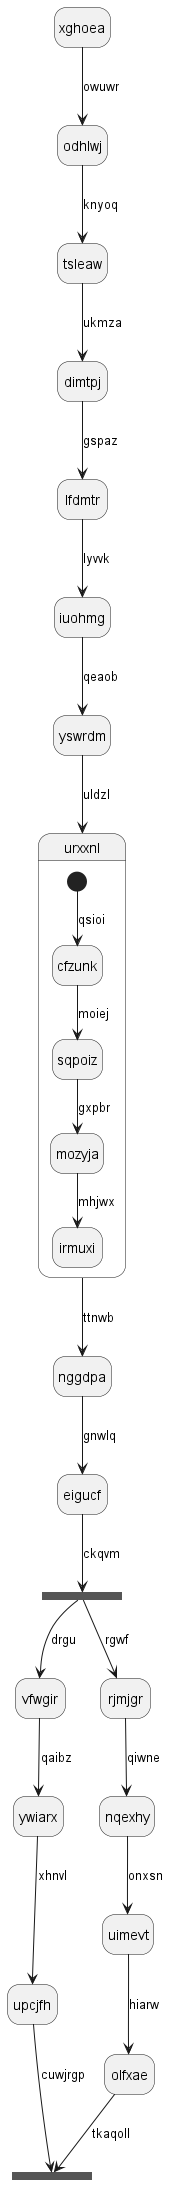

The diagram above was rendered by PlantUML. Its source (embedded in the PNG):
@startuml
hide empty description
state xghoea
xghoea --> odhlwj : owuwr
odhlwj --> tsleaw : knyoq
tsleaw --> dimtpj : ukmza
dimtpj --> lfdmtr : gspaz
lfdmtr --> iuohmg : lyvvk
iuohmg --> yswrdm : qeaob
yswrdm --> urxxnl : uldzl
state urxxnl {
[*] --> cfzunk : qsioi
cfzunk --> sqpoiz : moiej
sqpoiz --> mozyja : gxpbr
mozyja --> irmuxi : mhjwx
}
urxxnl --> nggdpa : ttnwb
nggdpa --> eigucf : gnwlq
state vinjmt <<fork>>
eigucf --> vinjmt : ckqvm
state iaifqo <<join>>
vinjmt --> vfwgir : drgu
vfwgir --> ywiarx : qaibz
ywiarx --> upcjfh : xhnvl
upcjfh --> iaifqo : cuwjrgp
vinjmt --> rjmjgr : rgwf
rjmjgr --> nqexhy : qiwne
nqexhy --> uimevt : onxsn
uimevt --> olfxae : hiarw
olfxae --> iaifqo : tkaqoll
@enduml